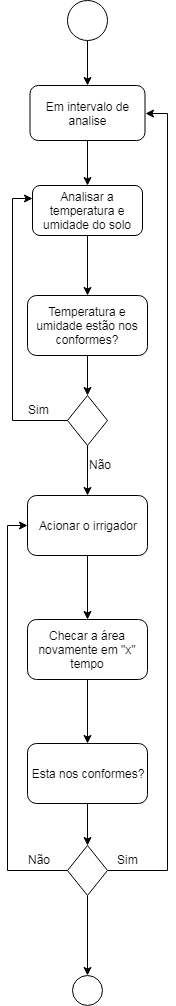

The diagram above was exported from draw.io. Its source (the exported page's mxGraphModel, read from the mxfile embedded in the PNG):
<mxGraphModel dx="498" dy="1604" grid="1" gridSize="10" guides="1" tooltips="1" connect="1" arrows="1" fold="1" page="1" pageScale="1" pageWidth="827" pageHeight="1169" math="0" shadow="0">
  <root>
    <mxCell id="0" />
    <mxCell id="1" parent="0" />
    <mxCell id="7eUyYD6fGOlTzuJVNqHh-24" value="" style="edgeStyle=orthogonalEdgeStyle;rounded=0;orthogonalLoop=1;jettySize=auto;html=1;" edge="1" parent="1" source="7eUyYD6fGOlTzuJVNqHh-1" target="7eUyYD6fGOlTzuJVNqHh-21">
      <mxGeometry relative="1" as="geometry" />
    </mxCell>
    <mxCell id="7eUyYD6fGOlTzuJVNqHh-1" value="" style="ellipse;whiteSpace=wrap;html=1;aspect=fixed;" vertex="1" parent="1">
      <mxGeometry x="160" y="-65" width="40" height="40" as="geometry" />
    </mxCell>
    <mxCell id="7eUyYD6fGOlTzuJVNqHh-7" value="" style="edgeStyle=orthogonalEdgeStyle;rounded=0;orthogonalLoop=1;jettySize=auto;html=1;" edge="1" parent="1" source="7eUyYD6fGOlTzuJVNqHh-2" target="7eUyYD6fGOlTzuJVNqHh-3">
      <mxGeometry relative="1" as="geometry" />
    </mxCell>
    <mxCell id="7eUyYD6fGOlTzuJVNqHh-2" value="Analisar a temperatura e umidade do solo&lt;br&gt;" style="rounded=1;whiteSpace=wrap;html=1;" vertex="1" parent="1">
      <mxGeometry x="125" y="120" width="110" height="50" as="geometry" />
    </mxCell>
    <mxCell id="7eUyYD6fGOlTzuJVNqHh-8" value="" style="edgeStyle=orthogonalEdgeStyle;rounded=0;orthogonalLoop=1;jettySize=auto;html=1;" edge="1" parent="1" source="7eUyYD6fGOlTzuJVNqHh-3" target="7eUyYD6fGOlTzuJVNqHh-4">
      <mxGeometry relative="1" as="geometry" />
    </mxCell>
    <mxCell id="7eUyYD6fGOlTzuJVNqHh-3" value="Temperatura e umidade estão nos conformes?" style="rounded=1;whiteSpace=wrap;html=1;" vertex="1" parent="1">
      <mxGeometry x="120" y="230" width="120" height="60" as="geometry" />
    </mxCell>
    <mxCell id="7eUyYD6fGOlTzuJVNqHh-9" value="" style="edgeStyle=orthogonalEdgeStyle;rounded=0;orthogonalLoop=1;jettySize=auto;html=1;" edge="1" parent="1" source="7eUyYD6fGOlTzuJVNqHh-4" target="7eUyYD6fGOlTzuJVNqHh-5">
      <mxGeometry relative="1" as="geometry" />
    </mxCell>
    <mxCell id="7eUyYD6fGOlTzuJVNqHh-10" style="edgeStyle=orthogonalEdgeStyle;rounded=0;orthogonalLoop=1;jettySize=auto;html=1;entryX=0;entryY=0.25;entryDx=0;entryDy=0;" edge="1" parent="1" source="7eUyYD6fGOlTzuJVNqHh-4" target="7eUyYD6fGOlTzuJVNqHh-2">
      <mxGeometry relative="1" as="geometry">
        <Array as="points">
          <mxPoint x="105" y="355" />
          <mxPoint x="105" y="133" />
        </Array>
      </mxGeometry>
    </mxCell>
    <mxCell id="7eUyYD6fGOlTzuJVNqHh-4" value="" style="rhombus;whiteSpace=wrap;html=1;" vertex="1" parent="1">
      <mxGeometry x="160" y="330" width="40" height="50" as="geometry" />
    </mxCell>
    <mxCell id="7eUyYD6fGOlTzuJVNqHh-14" value="" style="edgeStyle=orthogonalEdgeStyle;rounded=0;orthogonalLoop=1;jettySize=auto;html=1;" edge="1" parent="1" source="7eUyYD6fGOlTzuJVNqHh-5" target="7eUyYD6fGOlTzuJVNqHh-13">
      <mxGeometry relative="1" as="geometry" />
    </mxCell>
    <mxCell id="7eUyYD6fGOlTzuJVNqHh-5" value="Acionar o irrigador&lt;br&gt;" style="rounded=1;whiteSpace=wrap;html=1;" vertex="1" parent="1">
      <mxGeometry x="120" y="430" width="120" height="60" as="geometry" />
    </mxCell>
    <mxCell id="7eUyYD6fGOlTzuJVNqHh-11" value="Sim" style="text;html=1;resizable=0;points=[];autosize=1;align=left;verticalAlign=top;spacingTop=-4;" vertex="1" parent="1">
      <mxGeometry x="119" y="335" width="40" height="20" as="geometry" />
    </mxCell>
    <mxCell id="7eUyYD6fGOlTzuJVNqHh-12" value="Não" style="text;html=1;resizable=0;points=[];autosize=1;align=left;verticalAlign=top;spacingTop=-4;" vertex="1" parent="1">
      <mxGeometry x="180" y="390" width="40" height="20" as="geometry" />
    </mxCell>
    <mxCell id="7eUyYD6fGOlTzuJVNqHh-18" value="" style="edgeStyle=orthogonalEdgeStyle;rounded=0;orthogonalLoop=1;jettySize=auto;html=1;" edge="1" parent="1" source="7eUyYD6fGOlTzuJVNqHh-13" target="7eUyYD6fGOlTzuJVNqHh-17">
      <mxGeometry relative="1" as="geometry" />
    </mxCell>
    <mxCell id="7eUyYD6fGOlTzuJVNqHh-13" value="Checar a área novamente em &quot;x&quot; tempo" style="rounded=1;whiteSpace=wrap;html=1;" vertex="1" parent="1">
      <mxGeometry x="120" y="554" width="120" height="60" as="geometry" />
    </mxCell>
    <mxCell id="7eUyYD6fGOlTzuJVNqHh-29" style="edgeStyle=orthogonalEdgeStyle;rounded=0;orthogonalLoop=1;jettySize=auto;html=1;entryX=1;entryY=0.5;entryDx=0;entryDy=0;" edge="1" parent="1" source="7eUyYD6fGOlTzuJVNqHh-16" target="7eUyYD6fGOlTzuJVNqHh-21">
      <mxGeometry relative="1" as="geometry">
        <Array as="points">
          <mxPoint x="260" y="805" />
          <mxPoint x="260" y="48" />
        </Array>
      </mxGeometry>
    </mxCell>
    <mxCell id="7eUyYD6fGOlTzuJVNqHh-30" style="edgeStyle=orthogonalEdgeStyle;rounded=0;orthogonalLoop=1;jettySize=auto;html=1;entryX=0;entryY=0.5;entryDx=0;entryDy=0;" edge="1" parent="1" source="7eUyYD6fGOlTzuJVNqHh-16" target="7eUyYD6fGOlTzuJVNqHh-5">
      <mxGeometry relative="1" as="geometry">
        <Array as="points">
          <mxPoint x="100" y="805" />
          <mxPoint x="100" y="460" />
        </Array>
      </mxGeometry>
    </mxCell>
    <mxCell id="7eUyYD6fGOlTzuJVNqHh-32" style="edgeStyle=orthogonalEdgeStyle;rounded=0;orthogonalLoop=1;jettySize=auto;html=1;entryX=0.5;entryY=0;entryDx=0;entryDy=0;" edge="1" parent="1" source="7eUyYD6fGOlTzuJVNqHh-16" target="7eUyYD6fGOlTzuJVNqHh-31">
      <mxGeometry relative="1" as="geometry" />
    </mxCell>
    <mxCell id="7eUyYD6fGOlTzuJVNqHh-16" value="" style="rhombus;whiteSpace=wrap;html=1;" vertex="1" parent="1">
      <mxGeometry x="160" y="780" width="40" height="50" as="geometry" />
    </mxCell>
    <mxCell id="7eUyYD6fGOlTzuJVNqHh-19" value="" style="edgeStyle=orthogonalEdgeStyle;rounded=0;orthogonalLoop=1;jettySize=auto;html=1;" edge="1" parent="1" source="7eUyYD6fGOlTzuJVNqHh-17" target="7eUyYD6fGOlTzuJVNqHh-16">
      <mxGeometry relative="1" as="geometry" />
    </mxCell>
    <mxCell id="7eUyYD6fGOlTzuJVNqHh-17" value="Esta nos conformes?" style="rounded=1;whiteSpace=wrap;html=1;" vertex="1" parent="1">
      <mxGeometry x="120" y="678" width="120" height="60" as="geometry" />
    </mxCell>
    <mxCell id="7eUyYD6fGOlTzuJVNqHh-25" value="" style="edgeStyle=orthogonalEdgeStyle;rounded=0;orthogonalLoop=1;jettySize=auto;html=1;" edge="1" parent="1" source="7eUyYD6fGOlTzuJVNqHh-21" target="7eUyYD6fGOlTzuJVNqHh-2">
      <mxGeometry relative="1" as="geometry" />
    </mxCell>
    <mxCell id="7eUyYD6fGOlTzuJVNqHh-21" value="Em intervalo de analise&lt;br&gt;" style="rounded=1;whiteSpace=wrap;html=1;" vertex="1" parent="1">
      <mxGeometry x="122.5" y="20" width="115" height="55" as="geometry" />
    </mxCell>
    <mxCell id="7eUyYD6fGOlTzuJVNqHh-31" value="" style="ellipse;whiteSpace=wrap;html=1;aspect=fixed;" vertex="1" parent="1">
      <mxGeometry x="165" y="910" width="30" height="30" as="geometry" />
    </mxCell>
    <mxCell id="7eUyYD6fGOlTzuJVNqHh-33" value="Sim" style="text;html=1;resizable=0;points=[];autosize=1;align=left;verticalAlign=top;spacingTop=-4;" vertex="1" parent="1">
      <mxGeometry x="208" y="785" width="40" height="20" as="geometry" />
    </mxCell>
    <mxCell id="7eUyYD6fGOlTzuJVNqHh-34" value="Não" style="text;html=1;resizable=0;points=[];autosize=1;align=left;verticalAlign=top;spacingTop=-4;" vertex="1" parent="1">
      <mxGeometry x="119" y="785" width="40" height="20" as="geometry" />
    </mxCell>
  </root>
</mxGraphModel>